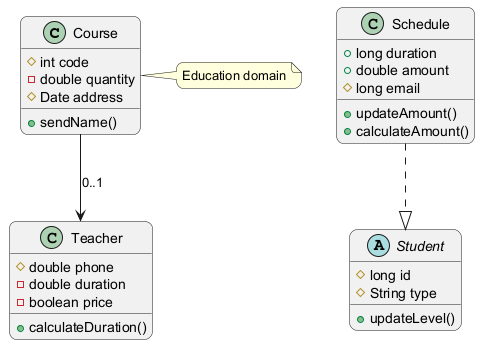

The diagram above was rendered by PlantUML. Its source (embedded in the PNG):
@startuml
skinparam backgroundColor #FFFFFF
skinparam roundCorner 15
class Course {
  #int code
  -double quantity
  #Date address
  +sendName()
}
abstract class Student {
  #long id
  #String type
  +updateLevel()
}
class Schedule {
  +long duration
  +double amount
  #long email
  +updateAmount()
  +calculateAmount()
}
class Teacher {
  #double phone
  -double duration
  -boolean price
  +calculateDuration()
}
Course --> Teacher : "0..1"
Schedule ..|> Student
note right of Course : Education domain
@enduml